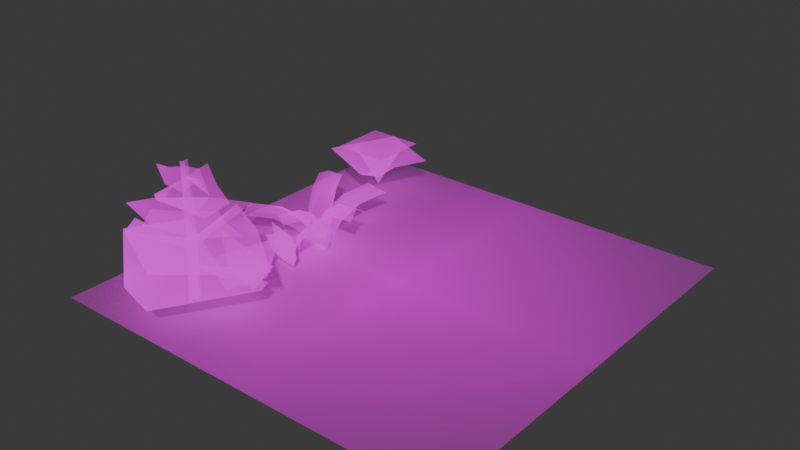 # Source: plants.blend  (saved by Blender 4.3.34; exported with 4.5.12 LTS)
import bpy
from mathutils import Matrix  # noqa: F401  (used for matrix-valued properties, if any)

bpy.ops.wm.read_factory_settings(use_empty=True)
scene = bpy.context.scene
scene.name = 'Scene'

# ---- collections
col_collection = bpy.data.collections.new('Collection'); scene.collection.children.link(col_collection)

# ---- images (referenced by path relative to the original .blend; pixels are not part of the script)
import os
ASSET_DIR = os.environ.get("B2B_ASSET_DIR", "")  # directory of the original .blend (textures are referenced by path, not embedded)
HERE = os.path.dirname(os.path.abspath(__file__))  # packed textures are extracted next to this script under _unpacked/

def load_image(name, relpath, width, height, colorspace="sRGB"):
    """Load a texture the original file referenced (path relative to the .blend, or extracted next to this script)."""
    p = next((c for c in (os.path.join(HERE, relpath), os.path.join(ASSET_DIR, relpath)) if relpath and os.path.exists(c)), "")
    if p:
        img = bpy.data.images.load(p, check_existing=True)
        img.name = name
    else:  # same state as the original file: an image datablock whose file is absent (Cycles renders it pink)
        img = bpy.data.images.new(name, width, height)
        img.source = "FILE"
        img.filepath = "//" + (relpath or name)
    img.colorspace_settings.name = colorspace
    return img
img_plants_png = load_image('plants.png', 'plants.png', 1024, 1024, 'sRGB')
img_grassnew_png = load_image('grassnew.png', 'grassnew.png', 1024, 1024, 'sRGB')

# ---- materials (node trees are filled in below, after node groups)
mat_plants = bpy.data.materials.new('plants')
mat_grassnew = bpy.data.materials.new('grassnew')

# ---- material node trees
mat_plants.use_nodes = True; mat_plants.node_tree.nodes.clear()
_N = mat_plants.node_tree.nodes; _L = mat_plants.node_tree.links
n0 = _N.new('ShaderNodeOutputMaterial'); n0.name = 'Material Output'; n0.location = (868, 315)
n1 = _N.new('ShaderNodeTexImage'); n1.name = 'Image Texture'; n1.location = (-200, 300)
n1.image = img_plants_png
n1.extension = 'CLIP'
n2 = _N.new('ShaderNodeMixShader'); n2.name = 'Mix Shader'; n2.location = (408, 297)
n3 = _N.new('ShaderNodeBsdfTransparent'); n3.name = 'Transparent BSDF'; n3.location = (167, 157)
_L.new(n2.outputs[0], n0.inputs[0])
_L.new(n3.outputs[0], n2.inputs[1])
_L.new(n1.outputs[0], n2.inputs[2])
_L.new(n1.outputs[1], n2.inputs[0])
n0.is_active_output = True
mat_grassnew.use_nodes = True; mat_grassnew.node_tree.nodes.clear()
_N = mat_grassnew.node_tree.nodes; _L = mat_grassnew.node_tree.links
n0 = _N.new('ShaderNodeOutputMaterial'); n0.name = 'Material Output'; n0.location = (300, 300)
n1 = _N.new('ShaderNodeTexImage'); n1.name = 'Image Texture'; n1.location = (-200, 300)
n1.image = img_grassnew_png
n1.extension = 'CLIP'
n2 = _N.new('ShaderNodeBsdfPrincipled'); n2.name = 'Principled BSDF'; n2.location = (0, 300)
_L.new(n1.outputs[0], n2.inputs[0])
_L.new(n1.outputs[1], n2.inputs[4])
_L.new(n2.outputs[0], n0.inputs[0])
n0.is_active_output = True

# ---- world
world_world = bpy.data.worlds.new('World'); scene.world = world_world
world_world.use_nodes = True; world_world.node_tree.nodes.clear()
_N = world_world.node_tree.nodes; _L = world_world.node_tree.links
n0 = _N.new('ShaderNodeOutputWorld'); n0.name = 'World Output'; n0.location = (300, 300)
n1 = _N.new('ShaderNodeBackground'); n1.name = 'Background'; n1.location = (10, 300)
n1.inputs[0].default_value = (0.05088, 0.05088, 0.05088, 1.0)
_L.new(n1.outputs[0], n0.inputs[0])
n0.is_active_output = True
world_world.color = (0.05088, 0.05088, 0.05088)
world_world.use_sun_shadow = False
world_world.sun_shadow_jitter_overblur = 0.0

# ---- meshes
me_plants_002 = bpy.data.meshes.new('plants.002')
me_plants_002.from_pydata([(-0.03461, -0.1259, -0.09419), (0.05709, 0.4906, -0.4113), (0.09902, 0.3096, 0.03335), (-0.03239, -0.1686, 0.1798), (-0.01252, 0.05012, -0.238), (-0.01595, 0.02394, 0.2514), (-0.04229, -0.1203, -0.04737), (-0.3594, 0.4962, -0.1391), (0.08525, 0.3152, -0.181), (0.2317, -0.163, -0.04959), (-0.1861, 0.05572, -0.06946), (0.3033, 0.02955, -0.06604)], [], [(4, 5, 3, 0), (1, 2, 5, 4), (10, 11, 9, 6), (7, 8, 11, 10)])
me_plants_002.polygons.foreach_set('use_smooth', [True] * 4)
_uv = me_plants_002.uv_layers.new(name='UVMap')
_uv.uv.foreach_set('vector', [0.3048, 0.5089, 0.5831, 0.5152, 0.5536, 0.3482, 0.3225, 0.3581, 0.2871, 0.6597, 0.6126, 0.6822, 0.5831, 0.5152, 0.3048, 0.5089, 0.3048, 0.5089, 0.5831, 0.5152, 0.5536, 0.3482, 0.3225, 0.3581, 0.2871, 0.6597, 0.6126, 0.6822, 0.5831, 0.5152, 0.3048, 0.5089])
_ca = me_plants_002.color_attributes.new('Attribute', 'BYTE_COLOR', 'CORNER')
_ca.data.foreach_set('color', [0.0185, 0.0006071, 0.0006071, 1.0, 0.02624, 0.0003035, 0.0003035, 1.0, 0.0, 0.0, 0.0, 1.0, 0.0, 0.0, 0.0, 1.0, 0.06663, 0.001214, 0.001214, 1.0, 0.1022, 0.0006071, 0.0006071, 1.0, 0.02624, 0.0003035, 0.0003035, 1.0, 0.0185, 0.0006071, 0.0006071, 1.0, 0.0185, 0.0006071, 0.0006071, 1.0, 0.02624, 0.0003035, 0.0003035, 1.0, 0.0, 0.0, 0.0, 1.0, 0.0, 0.0, 0.0, 1.0, 0.06663, 0.001214, 0.001214, 1.0, 0.1022, 0.0006071, 0.0006071, 1.0, 0.02624, 0.0003035, 0.0003035, 1.0, 0.0185, 0.0006071, 0.0006071, 1.0])
me_plants_002.materials.append(mat_plants)
me_plants_002.update()
me_plants_002.normals_split_custom_set([tuple(v) for v in zip(*[iter([0.9672, -0.2423, -0.07687, 0.9812, -0.1865, -0.04864, 0.9944, -0.1055, -0.007948, 0.9944, -0.1055, -0.007948, 0.9488, -0.2978, -0.1052, 0.9488, -0.2978, -0.1052, 0.9812, -0.1865, -0.04864, 0.9672, -0.2423, -0.07687, -0.07687, -0.2423, -0.9672, -0.04864, -0.1865, -0.9812, -0.007948, -0.1055, -0.9944, -0.007948, -0.1055, -0.9944, -0.1052, -0.2978, -0.9488, -0.1052, -0.2978, -0.9488, -0.04864, -0.1865, -0.9812, -0.07687, -0.2423, -0.9672])] * 3)])
me_plants_005 = bpy.data.meshes.new('plants.005')
me_plants_005.from_pydata([(0.2527, 0.4944, -1.091), (-0.3518, -0.1865, -0.3554), (-0.6384, 0.4944, -0.4932), (0.8611, 0.3979, -0.2558), (0.1202, -0.1865, -0.8014), (0.4295, -0.2112, -0.1829), (-0.03793, -0.2112, -0.0171), (0.04287, 0.3979, 0.4131)], [], [(5, 3, 2, 1), (6, 7, 0, 4)])
me_plants_005.polygons.foreach_set('use_smooth', [True] * 2)
_uv = me_plants_005.uv_layers.new(name='UVMap')
_uv.uv.foreach_set('vector', [0.5736, 0.6864, 0.5736, 0.9731, 0.137, 0.9731, 0.137, 0.6864, 0.5736, 0.6864, 0.5736, 0.9731, 0.137, 0.9731, 0.137, 0.6864])
_ca = me_plants_005.color_attributes.new('Attribute', 'BYTE_COLOR', 'CORNER')
_ca.data.foreach_set('color', [0.0, 0.0, 0.0, 1.0, 0.2307, 1.0, 0.2051, 1.0, 0.1529, 1.0, 0.2051, 1.0, 0.0, 0.0, 0.0, 1.0, 0.0, 0.0, 0.0, 1.0, 0.227, 0.9734, 0.2016, 1.0, 0.1529, 1.0, 0.2051, 1.0, 0.0, 0.0, 0.0, 1.0])
me_plants_005.materials.append(mat_plants)
me_plants_005.use_paint_bone_selection = False
me_plants_005.use_paint_mask = True
me_plants_005.update()
me_plants_005.normals_split_custom_set([tuple(v) for v in zip(*[iter([-0.165, 0.177, 0.9703, -0.165, 0.177, 0.9703, -0.165, 0.177, 0.9703, -0.165, 0.177, 0.9703, -0.9731, 0.177, -0.1471, -0.9731, 0.177, -0.1471, -0.9731, 0.177, -0.1471, -0.9731, 0.177, -0.1471])] * 3)])
me_grassnew = bpy.data.meshes.new('grassnew')
me_grassnew.from_pydata([(-0.5, -0.5, 0.0), (0.5, -0.5, 0.0), (-0.5, 0.5, 0.0), (0.5, 0.5, 0.0)], [], [(0, 1, 3, 2)])
_uv = me_grassnew.uv_layers.new(name='UVMap')
_uv.uv.foreach_set('vector', [0.0, 0.0, 1.0, 0.0, 1.0, 1.0, 0.0, 1.0])
me_grassnew.materials.append(mat_grassnew)
me_grassnew.update()
me_plane = bpy.data.meshes.new('Plane')
me_plane.from_pydata([(-0.7627, 0.6596, 0.2076), (0.3826, -0.01826, 0.207), (-0.7671, 0.6526, -0.2444), (0.3782, -0.02532, -0.245), (0.04291, 0.4012, 0.2215), (-0.2825, 0.5874, 0.2212), (-0.2869, 0.5803, -0.2308), (0.03851, 0.3941, -0.2305), (-0.6362, 0.7511, -0.009912), (0.5091, 0.07314, -0.01047), (0.1694, 0.4926, 0.00397), (-0.156, 0.6788, 0.003708), (0.5111, 0.703, 1.114), (0.6, -0.01826, -0.04057), (0.05908, 0.692, 1.075), (0.1495, -0.02532, -0.07833), (0.589, 0.4168, 0.3039), (0.5694, 0.6307, 0.6366), (0.1174, 0.6197, 0.5976), (0.1377, 0.4077, 0.2656), (0.3212, 0.8315, 0.979), (0.3952, 0.07314, -0.1868), (0.3864, 0.5137, 0.1594), (0.3795, 0.7592, 0.5021), (1.233, 0.6866, -0.8096), (0.2378, -0.02249, -0.2223), (1.466, 0.6767, -0.4227), (0.472, -0.02955, 0.1643), (0.5263, 0.4082, -0.409), (0.8126, 0.6143, -0.5766), (1.046, 0.6045, -0.1896), (0.76, 0.3997, -0.02218), (1.243, 0.8048, -0.5606), (0.2398, 0.06891, 0.02927), (0.5295, 0.5036, -0.1578), (0.823, 0.7325, -0.3276), (-0.7781, 0.539, -0.8481), (0.1905, -0.2776, 0.1343), (-0.3939, 0.5304, -1.234), (0.5747, -0.2861, -0.2515), (-0.1091, 0.2276, -0.145), (-0.3839, 0.4519, -0.4245), (0.0002937, 0.4434, -0.8104), (0.2751, 0.2191, -0.5309), (-0.4845, 0.6491, -0.9234), (0.484, -0.1675, 0.05902), (0.1845, 0.3377, -0.2203), (-0.09032, 0.562, -0.4998), (-0.4818, 0.539, 0.9843), (0.5867, -0.2776, 0.1115), (-0.8784, 0.4124, 0.586), (0.2383, -0.2861, -0.3069), (0.2806, 0.2276, 0.3837), (-0.02468, 0.4484, 0.6319), (-0.4199, 0.3253, 0.233), (-0.07273, 0.2068, -0.03265), (-0.5456, 0.6093, 0.6918), (0.5391, -0.1675, -0.1878), (0.2331, 0.3377, 0.08441), (-0.08712, 0.5222, 0.3388), (1.771, 0.5339, -0.0012), (0.4366, -0.2827, -0.3529), (1.637, 0.5254, 0.5266), (0.3026, -0.2912, 0.1749), (0.8366, 0.2225, -0.2652), (1.216, 0.4468, -0.1648), (1.082, 0.4383, 0.363), (0.7027, 0.214, 0.2626), (1.556, 0.644, 0.2132), (0.2223, -0.1726, -0.1385), (0.6224, 0.3326, -0.0508), (1.001, 0.5569, 0.04961)], [], [(8, 11, 6, 2), (10, 7, 6, 11), (10, 9, 3, 7), (4, 1, 9, 10), (4, 10, 11, 5), (0, 5, 11, 8), (20, 23, 18, 14), (22, 19, 18, 23), (22, 21, 15, 19), (16, 13, 21, 22), (16, 22, 23, 17), (12, 17, 23, 20), (32, 35, 30, 26), (34, 31, 30, 35), (34, 33, 27, 31), (28, 25, 33, 34), (28, 34, 35, 29), (24, 29, 35, 32), (44, 47, 42, 38), (46, 43, 42, 47), (46, 45, 39, 43), (40, 37, 45, 46), (40, 46, 47, 41), (36, 41, 47, 44), (56, 59, 54, 50), (58, 55, 54, 59), (58, 57, 51, 55), (52, 49, 57, 58), (52, 58, 59, 53), (48, 53, 59, 56), (68, 71, 66, 62), (70, 67, 66, 71), (70, 69, 63, 67), (64, 61, 69, 70), (64, 70, 71, 65), (60, 65, 71, 68)])
me_plane.polygons.foreach_set('use_smooth', [True] * 36)
_uv = me_plane.uv_layers.new(name='UVMap')
_uv.uv.foreach_set('vector', [0.2101, 0.1707, 0.4579, 0.1707, 0.4579, 0.3391, 0.2101, 0.3391, 0.6557, 0.1707, 0.6557, 0.3391, 0.4579, 0.3391, 0.4579, 0.1707, 0.6557, 0.1707, 0.9111, 0.1707, 0.9111, 0.3391, 0.6557, 0.3391, 0.6557, 0.002244, 0.9111, 0.002244, 0.9111, 0.1707, 0.6557, 0.1707, 0.6557, 0.002244, 0.6557, 0.1707, 0.4579, 0.1707, 0.4579, 0.002244, 0.2101, 0.002244, 0.4579, 0.002244, 0.4579, 0.1707, 0.2101, 0.1707, 0.2101, 0.1707, 0.4579, 0.1707, 0.4579, 0.3391, 0.2101, 0.3391, 0.6557, 0.1707, 0.6557, 0.3391, 0.4579, 0.3391, 0.4579, 0.1707, 0.6557, 0.1707, 0.9111, 0.1707, 0.9111, 0.3391, 0.6557, 0.3391, 0.6557, 0.002244, 0.9111, 0.002244, 0.9111, 0.1707, 0.6557, 0.1707, 0.6557, 0.002244, 0.6557, 0.1707, 0.4579, 0.1707, 0.4579, 0.002244, 0.2101, 0.002244, 0.4579, 0.002244, 0.4579, 0.1707, 0.2101, 0.1707, 0.2101, 0.1707, 0.4579, 0.1707, 0.4579, 0.3391, 0.2101, 0.3391, 0.6557, 0.1707, 0.6557, 0.3391, 0.4579, 0.3391, 0.4579, 0.1707, 0.6557, 0.1707, 0.9111, 0.1707, 0.9111, 0.3391, 0.6557, 0.3391, 0.6557, 0.002244, 0.9111, 0.002244, 0.9111, 0.1707, 0.6557, 0.1707, 0.6557, 0.002244, 0.6557, 0.1707, 0.4579, 0.1707, 0.4579, 0.002244, 0.2101, 0.002244, 0.4579, 0.002244, 0.4579, 0.1707, 0.2101, 0.1707, 0.2101, 0.1707, 0.4579, 0.1707, 0.4579, 0.3391, 0.2101, 0.3391, 0.6557, 0.1707, 0.6557, 0.3391, 0.4579, 0.3391, 0.4579, 0.1707, 0.6557, 0.1707, 0.9111, 0.1707, 0.9111, 0.3391, 0.6557, 0.3391, 0.6557, 0.002244, 0.9111, 0.002244, 0.9111, 0.1707, 0.6557, 0.1707, 0.6557, 0.002244, 0.6557, 0.1707, 0.4579, 0.1707, 0.4579, 0.002244, 0.2101, 0.002244, 0.4579, 0.002244, 0.4579, 0.1707, 0.2101, 0.1707, 0.2101, 0.1707, 0.4579, 0.1707, 0.4579, 0.3391, 0.2101, 0.3391, 0.6557, 0.1707, 0.6557, 0.3391, 0.4579, 0.3391, 0.4579, 0.1707, 0.6557, 0.1707, 0.9111, 0.1707, 0.9111, 0.3391, 0.6557, 0.3391, 0.6557, 0.002244, 0.9111, 0.002244, 0.9111, 0.1707, 0.6557, 0.1707, 0.6557, 0.002244, 0.6557, 0.1707, 0.4579, 0.1707, 0.4579, 0.002244, 0.2101, 0.002244, 0.4579, 0.002244, 0.4579, 0.1707, 0.2101, 0.1707, 0.2101, 0.1707, 0.4579, 0.1707, 0.4579, 0.3391, 0.2101, 0.3391, 0.6557, 0.1707, 0.6557, 0.3391, 0.4579, 0.3391, 0.4579, 0.1707, 0.6557, 0.1707, 0.9111, 0.1707, 0.9111, 0.3391, 0.6557, 0.3391, 0.6557, 0.002244, 0.9111, 0.002244, 0.9111, 0.1707, 0.6557, 0.1707, 0.6557, 0.002244, 0.6557, 0.1707, 0.4579, 0.1707, 0.4579, 0.002244, 0.2101, 0.002244, 0.4579, 0.002244, 0.4579, 0.1707, 0.2101, 0.1707])
_ca = me_plane.color_attributes.new('Attribute', 'BYTE_COLOR', 'CORNER')
_ca.data.foreach_set('color', [0.2159, 0.2159, 0.3712, 1.0, 0.2232, 0.2232, 0.3813, 1.0, 0.09306, 0.09306, 0.3419, 1.0, 0.0865, 0.0865, 0.2874, 1.0, 0.06848, 0.1248, 0.04971, 1.0, 0.02843, 0.0865, 0.0331, 1.0, 0.09306, 0.09306, 0.3419, 1.0, 0.2232, 0.2232, 0.3813, 1.0, 0.06848, 0.1248, 0.04971, 1.0, 0.0185, 0.0185, 0.0185, 1.0, 0.003677, 0.003677, 0.003677, 1.0, 0.02843, 0.0865, 0.0331, 1.0, 0.06848, 0.09531, 0.0319, 1.0, 0.0, 0.0, 0.0, 1.0, 0.0185, 0.0185, 0.0185, 1.0, 0.06848, 0.1248, 0.04971, 1.0, 0.06848, 0.09531, 0.0319, 1.0, 0.06848, 0.1248, 0.04971, 1.0, 0.2232, 0.2232, 0.3813, 1.0, 0.1812, 0.1812, 0.3231, 1.0, 0.1912, 0.1912, 0.4851, 1.0, 0.1812, 0.1812, 0.3231, 1.0, 0.2232, 0.2232, 0.3813, 1.0, 0.2159, 0.2159, 0.3712, 1.0, 0.02956, 0.0865, 0.1845, 1.0, 0.0865, 0.0865, 0.1845, 1.0, 0.0865, 0.09084, 0.1845, 1.0, 0.02843, 0.0865, 0.1845, 1.0, 0.09084, 0.09084, 0.03071, 1.0, 0.0865, 0.1845, 0.02843, 1.0, 0.0865, 0.09084, 0.1845, 1.0, 0.0865, 0.0865, 0.1845, 1.0, 0.09084, 0.09084, 0.03071, 1.0, 0.01521, 0.01521, 0.01521, 1.0, 0.001821, 0.001821, 0.001821, 1.0, 0.0865, 0.1845, 0.02843, 1.0, 0.07619, 0.07619, 0.02315, 1.0, 0.02029, 0.02029, 0.02029, 1.0, 0.01521, 0.01521, 0.01521, 1.0, 0.09084, 0.09084, 0.03071, 1.0, 0.07619, 0.07619, 0.02315, 1.0, 0.09084, 0.09084, 0.03071, 1.0, 0.0865, 0.0865, 0.1845, 1.0, 0.04519, 0.04519, 0.117, 1.0, 0.01229, 0.05286, 0.05781, 1.0, 0.04519, 0.04519, 0.117, 1.0, 0.0865, 0.0865, 0.1845, 1.0, 0.02956, 0.0865, 0.1845, 1.0, 0.0865, 0.0865, 0.1845, 1.0, 0.0865, 0.0865, 0.1714, 1.0, 0.0865, 0.0865, 0.1413, 1.0, 0.0865, 0.0865, 0.0999, 1.0, 0.0331, 0.02956, 0.02956, 1.0, 0.03689, 0.03071, 0.02843, 1.0, 0.0865, 0.0865, 0.1413, 1.0, 0.0865, 0.0865, 0.1714, 1.0, 0.0331, 0.02956, 0.02956, 1.0, 0.0, 0.0, 0.0, 1.0, 0.0, 0.0, 0.0, 1.0, 0.03689, 0.03071, 0.02843, 1.0, 0.07421, 0.06301, 0.06301, 1.0, 0.004391, 0.004391, 0.004391, 1.0, 0.0, 0.0, 0.0, 1.0, 0.0331, 0.02956, 0.02956, 1.0, 0.07421, 0.06301, 0.06301, 1.0, 0.0331, 0.02956, 0.02956, 1.0, 0.0865, 0.0865, 0.1714, 1.0, 0.0865, 0.0865, 0.1845, 1.0, 0.0865, 0.0865, 0.1812, 1.0, 0.0865, 0.0865, 0.1845, 1.0, 0.0865, 0.0865, 0.1714, 1.0, 0.0865, 0.0865, 0.1845, 1.0, 0.0865, 0.0865, 0.1845, 1.0, 0.05781, 0.1812, 0.0865, 1.0, 0.04231, 0.0865, 0.0865, 1.0, 0.0865, 0.0865, 0.0865, 1.0, 0.05127, 0.107, 0.05127, 1.0, 0.08866, 0.08866, 0.08866, 1.0, 0.04231, 0.0865, 0.0865, 1.0, 0.05781, 0.1812, 0.0865, 1.0, 0.05127, 0.107, 0.05127, 1.0, 0.0, 0.0, 0.0, 1.0, 0.0003035, 0.0003035, 0.0003035, 1.0, 0.08866, 0.08866, 0.08866, 1.0, 0.0331, 0.09531, 0.0331, 1.0, 0.0, 0.0, 0.0, 1.0, 0.0, 0.0, 0.0, 1.0, 0.05127, 0.107, 0.05127, 1.0, 0.0331, 0.09531, 0.0331, 1.0, 0.05127, 0.107, 0.05127, 1.0, 0.05781, 0.1812, 0.0865, 1.0, 0.0865, 0.1812, 0.162, 1.0, 0.0865, 0.0865, 0.1845, 1.0, 0.0865, 0.1812, 0.162, 1.0, 0.05781, 0.1812, 0.0865, 1.0, 0.0865, 0.0865, 0.1845, 1.0, 0.0865, 0.08438, 0.1845, 1.0, 0.1195, 0.0865, 0.03071, 1.0, 0.1529, 0.1529, 0.2831, 1.0, 0.0865, 0.0382, 0.1845, 1.0, 0.02315, 0.04971, 0.0137, 1.0, 0.07227, 0.162, 0.07227, 1.0, 0.1529, 0.1529, 0.2831, 1.0, 0.1195, 0.0865, 0.03071, 1.0, 0.02315, 0.04971, 0.0137, 1.0, 0.002732, 0.002732, 0.002732, 1.0, 0.0, 0.0, 0.0, 1.0, 0.07227, 0.162, 0.07227, 1.0, 0.07819, 0.0865, 0.02843, 1.0, 0.0, 0.0, 0.0, 1.0, 0.002732, 0.002732, 0.002732, 1.0, 0.02315, 0.04971, 0.0137, 1.0, 0.07819, 0.0865, 0.02843, 1.0, 0.02315, 0.04971, 0.0137, 1.0, 0.1195, 0.0865, 0.03071, 1.0, 0.04519, 0.08866, 0.2961, 1.0, 0.0865, 0.02843, 0.1845, 1.0, 0.04519, 0.08866, 0.2961, 1.0, 0.1195, 0.0865, 0.03071, 1.0, 0.0865, 0.08438, 0.1845, 1.0, 0.0865, 0.0865, 0.3278, 1.0, 0.0865, 0.0865, 0.1301, 1.0, 0.0865, 0.0865, 0.2831, 1.0, 0.06848, 0.06848, 0.1559, 1.0, 0.02843, 0.02843, 0.02843, 1.0, 0.02416, 0.0319, 0.02416, 1.0, 0.0865, 0.0865, 0.2831, 1.0, 0.0865, 0.0865, 0.1301, 1.0, 0.02843, 0.02843, 0.02843, 1.0, 0.0, 0.0, 0.0, 1.0, 0.0, 0.0, 0.0, 1.0, 0.02416, 0.0319, 0.02416, 1.0, 0.04374, 0.02843, 0.02843, 1.0, 0.0, 0.0, 0.0, 1.0, 0.0, 0.0, 0.0, 1.0, 0.02843, 0.02843, 0.02843, 1.0, 0.04374, 0.02843, 0.02843, 1.0, 0.02843, 0.02843, 0.02843, 1.0, 0.0865, 0.0865, 0.1301, 1.0, 0.0865, 0.0865, 0.1912, 1.0, 0.0865, 0.0865, 0.3278, 1.0, 0.0865, 0.0865, 0.1912, 1.0, 0.0865, 0.0865, 0.1301, 1.0, 0.0865, 0.0865, 0.3278, 1.0])
me_plane.materials.append(mat_plants)
me_plane.update()
me_plane_001 = bpy.data.meshes.new('Plane.001')
me_plane_001.from_pydata([(-0.1271, 4.104e-08, -9.21e-08), (0.1271, 4.104e-08, -9.21e-08), (-0.05893, 2.521, -3.734e-08), (0.07986, 2.521, -3.734e-08), (-0.06584, 1.132, -6.84e-08), (0.1884, 1.132, -6.84e-08), (-9.27e-08, 8.207e-08, 0.1271), (-1.106e-07, 4.104e-08, -0.1271), (-5.065e-06, 2.524, 0.02186), (-5.068e-06, 2.524, -0.1169), (0.0613, 1.132, 0.1271), (0.0613, 1.132, -0.1271), (-0.3067, 2.49, 0.267), (0.4447, 2.258, 0.3978), (-0.2997, 2.242, -0.3225), (0.379, 1.964, -0.187), (0.04155, 2.282, 0.3971), (0.002141, 2.28, -0.3366), (-0.3225, 2.336, 0.006688), (0.3961, 2.336, 0.006981), (0.07046, 2.307, 0.04255), (0.1398, 2.144, 0.67), (0.7549, 1.926, -0.2694), (-0.5942, 1.634, 0.04349), (-0.2012, 2.201, -0.6799), (0.8684, 1.931, 0.3543), (-0.4435, 1.957, -0.1964), (-0.228, 2.036, 0.4292), (0.2384, 2.034, -0.4626), (0.07134, 1.994, -0.03532), (-0.6523, 1.852, 0.6727), (0.85, 1.56, 0.5755), (-0.5718, 1.168, -0.6186), (0.7406, 1.752, -0.7484), (0.1029, 1.604, 0.697), (-0.1933, 1.601, -0.6502), (-0.6903, 1.707, 0.08443), (0.6483, 1.531, -0.1459), (0.1505, 1.643, 0.02188), (0.0202, 1.772, 0.8859), (0.9621, 1.41, -0.2875), (-0.8586, 1.447, 0.07622), (-0.05845, 1.363, -0.7116), (0.5919, 1.496, 0.3595), (-0.6446, 1.366, -0.2187), (-0.3799, 1.494, 0.6052), (0.2792, 1.333, -0.5464), (0.1255, 1.426, -0.001134), (0.02709, 0.886, 0.9065), (1.596, 0.9802, -0.2785), (-1.245, 1.177, 0.1137), (-0.02569, 1.37, -1.087), (0.9656, 1.063, 0.5456), (-0.3805, 0.6411, -0.4068), (-0.4801, 1.472, 0.8918), (0.6229, 1.143, -0.9294), (0.1355, 1.221, 0.01902), (-0.8474, 0.2729, 0.7777), (1.362, 0.5747, -0.2548), (-1.377, 0.6482, -1.081), (0.1772, 0.2388, -0.9327), (0.3617, 0.5005, 1.245), (-0.1006, -0.04282, -0.8299), (-1.319, 1.029, 0.3249), (1.31, 0.6043, -0.4611), (0.02406, 0.7053, 0.02347)], [], [(4, 5, 3, 2), (0, 1, 5, 4), (10, 11, 9, 8), (6, 7, 11, 10), (20, 19, 15, 17), (18, 20, 17, 14), (12, 16, 20, 18), (16, 13, 19, 20), (29, 28, 24, 26), (27, 29, 26, 23), (21, 25, 29, 27), (25, 22, 28, 29), (38, 37, 33, 35), (36, 38, 35, 32), (30, 34, 38, 36), (34, 31, 37, 38), (47, 46, 42, 44), (45, 47, 44, 41), (39, 43, 47, 45), (43, 40, 46, 47), (56, 55, 51, 53), (54, 56, 53, 50), (48, 52, 56, 54), (52, 49, 55, 56), (65, 64, 60, 62), (63, 65, 62, 59), (57, 61, 65, 63), (61, 58, 64, 65)])
me_plane_001.polygons.foreach_set('use_smooth', [True] * 28)
_uv = me_plane_001.uv_layers.new(name='UVMap')
_uv.uv.foreach_set('vector', [0.8792, 0.751, 0.9722, 0.751, 0.9722, 0.9669, 0.8792, 0.9669, 0.8792, 0.4907, 0.9722, 0.4907, 0.9722, 0.751, 0.8792, 0.751, 0.8792, 0.751, 0.9722, 0.751, 0.9722, 0.9669, 0.8792, 0.9669, 0.8792, 0.4907, 0.9722, 0.4907, 0.9722, 0.751, 0.8792, 0.751, 0.7116, 0.8913, 0.8121, 0.8913, 0.8121, 0.9918, 0.7116, 0.9918, 0.6111, 0.8913, 0.7116, 0.8913, 0.7116, 0.9918, 0.6111, 0.9918, 0.6111, 0.7908, 0.7116, 0.7908, 0.7116, 0.8913, 0.6111, 0.8913, 0.7116, 0.7908, 0.8121, 0.7908, 0.8121, 0.8913, 0.7116, 0.8913, 0.7116, 0.8913, 0.8121, 0.8913, 0.8121, 0.9918, 0.7116, 0.9918, 0.6111, 0.8913, 0.7116, 0.8913, 0.7116, 0.9918, 0.6111, 0.9918, 0.6111, 0.7908, 0.7116, 0.7908, 0.7116, 0.8913, 0.6111, 0.8913, 0.7116, 0.7908, 0.8121, 0.7908, 0.8121, 0.8913, 0.7116, 0.8913, 0.7116, 0.8913, 0.8121, 0.8913, 0.8121, 0.9918, 0.7116, 0.9918, 0.6111, 0.8913, 0.7116, 0.8913, 0.7116, 0.9918, 0.6111, 0.9918, 0.6111, 0.7908, 0.7116, 0.7908, 0.7116, 0.8913, 0.6111, 0.8913, 0.7116, 0.7908, 0.8121, 0.7908, 0.8121, 0.8913, 0.7116, 0.8913, 0.7116, 0.8913, 0.8121, 0.8913, 0.8121, 0.9918, 0.7116, 0.9918, 0.6111, 0.8913, 0.7116, 0.8913, 0.7116, 0.9918, 0.6111, 0.9918, 0.6111, 0.7908, 0.7116, 0.7908, 0.7116, 0.8913, 0.6111, 0.8913, 0.7116, 0.7908, 0.8121, 0.7908, 0.8121, 0.8913, 0.7116, 0.8913, 0.7271, 0.6317, 0.8592, 0.6317, 0.8592, 0.7829, 0.7271, 0.7829, 0.5949, 0.6317, 0.7271, 0.6317, 0.7271, 0.7829, 0.5949, 0.7829, 0.5949, 0.4806, 0.7271, 0.4806, 0.7271, 0.6317, 0.5949, 0.6317, 0.7271, 0.4806, 0.8592, 0.4806, 0.8592, 0.6317, 0.7271, 0.6317, 0.7271, 0.6317, 0.8592, 0.6317, 0.7667, 0.7829, 0.7271, 0.7829, 0.5949, 0.6317, 0.7271, 0.6317, 0.7271, 0.7829, 0.5949, 0.7829, 0.5949, 0.4806, 0.7271, 0.4806, 0.7271, 0.6317, 0.5949, 0.6317, 0.7271, 0.4806, 0.8592, 0.6104, 0.8592, 0.6317, 0.7271, 0.6317])
_ca = me_plane_001.color_attributes.new('Attribute', 'BYTE_COLOR', 'CORNER')
_ca.data.foreach_set('color', [0.0, 0.0, 0.0, 1.0, 0.0, 0.1384, 0.1384, 1.0, 0.04231, 0.05286, 0.05286, 1.0, 0.04519, 0.4564, 0.4564, 1.0, 0.0, 0.0, 0.0, 1.0, 0.0, 0.0, 0.0, 1.0, 0.0, 0.1384, 0.1384, 1.0, 0.0, 0.0, 0.0, 1.0, 0.0, 0.02519, 0.02519, 1.0, 0.0, 0.0137, 0.0137, 1.0, 0.02029, 0.4735, 0.4735, 1.0, 0.04519, 0.4564, 0.4564, 1.0, 0.0, 0.0, 0.0, 1.0, 0.0, 0.0, 0.0, 1.0, 0.0, 0.0137, 0.0137, 1.0, 0.0, 0.02519, 0.02519, 1.0, 0.04519, 0.0, 0.0, 1.0, 0.0, 0.3813, 0.3813, 1.0, 0.0, 0.2462, 0.2462, 1.0, 0.0, 0.2747, 0.2747, 1.0, 0.04519, 0.4125, 0.4125, 1.0, 0.04519, 0.0, 0.0, 1.0, 0.0, 0.2747, 0.2747, 1.0, 0.0, 0.3005, 0.3005, 1.0, 0.04519, 0.4564, 0.4564, 1.0, 0.04519, 0.2874, 0.2874, 1.0, 0.04519, 0.0, 0.0, 1.0, 0.04519, 0.4125, 0.4125, 1.0, 0.04519, 0.2874, 0.2874, 1.0, 0.0, 0.3712, 0.3712, 1.0, 0.0, 0.3813, 0.3813, 1.0, 0.04519, 0.0, 0.0, 1.0, 0.0, 0.01681, 0.01681, 1.0, 0.0, 0.2384, 0.2384, 1.0, 0.0, 0.305, 0.305, 1.0, 0.0, 0.2016, 0.2016, 1.0, 0.008568, 0.2232, 0.2232, 1.0, 0.0, 0.01681, 0.01681, 1.0, 0.0, 0.2016, 0.2016, 1.0, 0.04519, 0.1413, 0.1413, 1.0, 0.0, 0.3231, 0.3231, 1.0, 0.0, 0.2747, 0.2747, 1.0, 0.0, 0.01681, 0.01681, 1.0, 0.008568, 0.2232, 0.2232, 1.0, 0.0, 0.2747, 0.2747, 1.0, 0.01444, 0.2874, 0.2874, 1.0, 0.0, 0.2384, 0.2384, 1.0, 0.0, 0.01681, 0.01681, 1.0, 0.0, 0.0, 0.0, 1.0, 0.0, 0.159, 0.159, 1.0, 0.04519, 0.2502, 0.2502, 1.0, 0.0, 0.1878, 0.1878, 1.0, 0.04519, 0.1529, 0.1529, 1.0, 0.0, 0.0, 0.0, 1.0, 0.0, 0.1878, 0.1878, 1.0, 0.005182, 0.1812, 0.1812, 1.0, 0.05448, 0.1912, 0.1912, 1.0, 0.0, 0.01229, 0.01229, 1.0, 0.0, 0.0, 0.0, 1.0, 0.04519, 0.1529, 0.1529, 1.0, 0.0, 0.01229, 0.01229, 1.0, 0.0, 0.2086, 0.2086, 1.0, 0.0, 0.159, 0.159, 1.0, 0.0, 0.0, 0.0, 1.0, 0.0, 0.004777, 0.004777, 1.0, 0.0, 0.1746, 0.1746, 1.0, 0.0, 0.01938, 0.01938, 1.0, 0.04519, 0.1441, 0.1441, 1.0, 0.07036, 0.1274, 0.1274, 1.0, 0.0, 0.004777, 0.004777, 1.0, 0.04519, 0.1441, 0.1441, 1.0, 0.04519, 0.1441, 0.1441, 1.0, 0.0, 0.006512, 0.006512, 1.0, 0.0, 0.147, 0.147, 1.0, 0.0, 0.004777, 0.004777, 1.0, 0.07036, 0.1274, 0.1274, 1.0, 0.0, 0.147, 0.147, 1.0, 0.04519, 0.1946, 0.1946, 1.0, 0.0, 0.1746, 0.1746, 1.0, 0.0, 0.004777, 0.004777, 1.0, 0.0, 0.003035, 0.003035, 1.0, 0.0, 0.1878, 0.1878, 1.0, 0.0, 0.1912, 0.1912, 1.0, 0.005182, 0.1441, 0.1441, 1.0, 0.0382, 0.159, 0.159, 1.0, 0.0, 0.003035, 0.003035, 1.0, 0.005182, 0.1441, 0.1441, 1.0, 0.04519, 0.1714, 0.1714, 1.0, 0.0, 0.1384, 0.1384, 1.0, 0.02624, 0.15, 0.15, 1.0, 0.0, 0.003035, 0.003035, 1.0, 0.0382, 0.159, 0.159, 1.0, 0.02624, 0.15, 0.15, 1.0, 0.04519, 0.3325, 0.3325, 1.0, 0.0, 0.1878, 0.1878, 1.0, 0.0, 0.003035, 0.003035, 1.0, 0.0, 0.0, 0.0, 1.0, 0.04519, 0.2582, 0.2582, 1.0, 0.0, 0.2462, 0.2462, 1.0, 0.0, 0.1329, 0.1329, 1.0, 0.04519, 0.1746, 0.1746, 1.0, 0.0, 0.0, 0.0, 1.0, 0.0, 0.1329, 0.1329, 1.0, 0.0, 0.305, 0.305, 1.0, 0.04519, 0.1779, 0.1779, 1.0, 0.0, 0.2051, 0.2051, 1.0, 0.0, 0.0, 0.0, 1.0, 0.04519, 0.1746, 0.1746, 1.0, 0.0, 0.2051, 0.2051, 1.0, 0.04519, 0.2384, 0.2384, 1.0, 0.04519, 0.2582, 0.2582, 1.0, 0.0, 0.0, 0.0, 1.0])
me_plane_001.materials.append(mat_plants)
me_plane_001.update()
me_plane_003 = bpy.data.meshes.new('Plane.003')
me_plane_003.from_pydata([(-0.5497, 0.8649, 0.5709), (0.5453, 0.8649, 0.5709), (-0.5497, 0.8649, -0.5241), (0.5453, 0.8649, -0.5241), (-0.5497, 0.8649, 0.02339), (0.5453, 0.8649, 0.02339), (-0.002195, 0.8649, 0.5709), (-0.002195, 0.8649, -0.5241), (-9.102e-10, 0.02082, 0.02082), (-0.956, 0.6636, 0.3994), (0.3533, 0.6636, 0.9789), (-0.3766, 0.6636, -0.9099), (0.9327, 0.6636, -0.3305), (-0.6663, 0.6636, -0.2553), (0.643, 0.6636, 0.3242), (-0.3014, 0.6636, 0.6891), (0.2781, 0.6636, -0.6202), (-0.01166, 0.1713, 0.03447)], [], [(8, 5, 3, 7), (6, 1, 5, 8), (0, 6, 8, 4), (4, 8, 7, 2), (17, 14, 12, 16), (15, 10, 14, 17), (9, 15, 17, 13), (13, 17, 16, 11)])
_uv = me_plane_003.uv_layers.new(name='UVMap')
_uv.uv.foreach_set('vector', [0.1137, 0.2269, 0.01739, 0.2269, 0.01739, 0.1306, 0.1137, 0.1306, 0.1137, 0.3231, 0.01739, 0.3231, 0.01739, 0.2269, 0.1137, 0.2269, 0.2099, 0.3231, 0.1137, 0.3231, 0.1137, 0.2269, 0.2099, 0.2269, 0.2099, 0.2269, 0.1137, 0.2269, 0.1137, 0.1306, 0.2099, 0.1306, 0.1432, 0.468, 0.01957, 0.468, 0.01957, 0.3444, 0.1432, 0.3444, 0.1432, 0.5916, 0.01957, 0.5916, 0.01957, 0.468, 0.1432, 0.468, 0.2668, 0.5916, 0.1432, 0.5916, 0.1432, 0.468, 0.2668, 0.468, 0.2668, 0.468, 0.1432, 0.468, 0.1432, 0.3444, 0.2668, 0.3444])
_ca = me_plane_003.color_attributes.new('Attribute', 'BYTE_COLOR', 'CORNER')
_ca.data.foreach_set('color', [0.0, 0.0, 0.0, 1.0, 0.2747, 0.2747, 0.2747, 1.0, 0.2747, 0.2747, 0.2747, 1.0, 0.2831, 0.2831, 0.2831, 1.0, 0.3916, 0.3916, 0.3916, 1.0, 0.1441, 0.1441, 0.1441, 1.0, 0.2747, 0.2747, 0.2747, 1.0, 0.0, 0.0, 0.0, 1.0, 0.3916, 0.3916, 0.3916, 1.0, 0.3916, 0.3916, 0.3916, 1.0, 0.0, 0.0, 0.0, 1.0, 0.3916, 0.3916, 0.3916, 1.0, 0.3916, 0.3916, 0.3916, 1.0, 0.0, 0.0, 0.0, 1.0, 0.2831, 0.2831, 0.2831, 1.0, 0.3864, 0.3864, 0.3864, 1.0, 0.0, 0.0, 0.0, 1.0, 0.1441, 0.1441, 0.1441, 1.0, 0.2664, 0.2664, 0.2664, 1.0, 0.2747, 0.2747, 0.2747, 1.0, 0.3916, 0.3916, 0.3916, 1.0, 0.147, 0.147, 0.147, 1.0, 0.1441, 0.1441, 0.1441, 1.0, 0.0, 0.0, 0.0, 1.0, 0.3916, 0.3916, 0.3916, 1.0, 0.3916, 0.3916, 0.3916, 1.0, 0.0, 0.0, 0.0, 1.0, 0.3916, 0.3916, 0.3916, 1.0, 0.3916, 0.3916, 0.3916, 1.0, 0.0, 0.0, 0.0, 1.0, 0.2747, 0.2747, 0.2747, 1.0, 0.2747, 0.2747, 0.2747, 1.0])
me_plane_003.materials.append(mat_plants)
me_plane_003.use_paint_bone_selection = False
me_plane_003.use_paint_mask_vertex = True
me_plane_003.update()

# ---- objects
ob_grass2 = bpy.data.objects.new('Grass2', me_plants_002)
ob_grass1 = bpy.data.objects.new('Grass1', me_plants_005)
ob_grassnew = bpy.data.objects.new('grassnew', me_grassnew)
ob_fern = bpy.data.objects.new('Fern', me_plane)
ob_sapling = bpy.data.objects.new('Sapling', me_plane_001)
ob_leafybit = bpy.data.objects.new('Leafybit', me_plane_003)

# ---- transforms, parenting, visibility, modifiers, constraints
ob_grass2.location = (-0.07682, -0.3213, 0.03717)
ob_grass2.rotation_euler = (1.571, 0.0, 1.571)
ob_grass1.location = (0.01522, -1.173, -0.06564)
ob_grass1.rotation_euler = (1.571, 0.0, 1.571)
ob_grassnew.location = (1.787, 0.5161, -0.2097)
ob_grassnew.scale = (7.817, 7.817, 7.817)
ob_fern.location = (-0.5367, 0.609, -0.2097)
ob_fern.rotation_euler = (1.571, -0.0, 1.571)
ob_sapling.location = (-0.4929, -2.086, -0.2273)
ob_sapling.rotation_euler = (1.571, -0.0, 0.0)
ob_leafybit.location = (-1.15, 3.326, -0.2305)
ob_leafybit.rotation_euler = (1.571, 0.0, 1.571)

# ---- collection membership
col_collection.objects.link(ob_grass2)
col_collection.objects.link(ob_grass1)
col_collection.objects.link(ob_grassnew)
col_collection.objects.link(ob_fern)
col_collection.objects.link(ob_sapling)
col_collection.objects.link(ob_leafybit)

# ---- scene / render settings (as saved in the file)
scene.frame_start = 1; scene.frame_end = 250; scene.frame_set(2)
scene.render.engine = 'BLENDER_EEVEE_NEXT'
scene.cycles.sampling_pattern = 'TABULATED_SOBOL'
scene.eevee.ray_tracing_options.trace_max_roughness = 0.0
bpy.context.view_layer.update()

# ---- added for rendering (the .blend has no active camera and no usable light): camera, sun
cam_auto = bpy.data.cameras.new('AutoCamera')
cam_auto.lens = 50.0
cam_auto.sensor_width = 36.0
cam_auto.clip_end = 1000.0
ob_auto_camera = bpy.data.objects.new('AutoCamera', cam_auto)
scene.collection.objects.link(ob_auto_camera)
ob_auto_camera.location = (12.3371, -12.1444, 9.33809)
ob_auto_camera.rotation_euler = (1.09748, -7.21219e-08, 0.694738)
scene.camera = ob_auto_camera
light_auto_sun = bpy.data.lights.new('AutoSun', 'SUN')
light_auto_sun.energy = 3.0
light_auto_sun.angle = 0.0523599
ob_auto_sun = bpy.data.objects.new('AutoSun', light_auto_sun)
scene.collection.objects.link(ob_auto_sun)
ob_auto_sun.rotation_euler = (0.872665, 0.174533, 0.523599)
bpy.context.view_layer.update()
